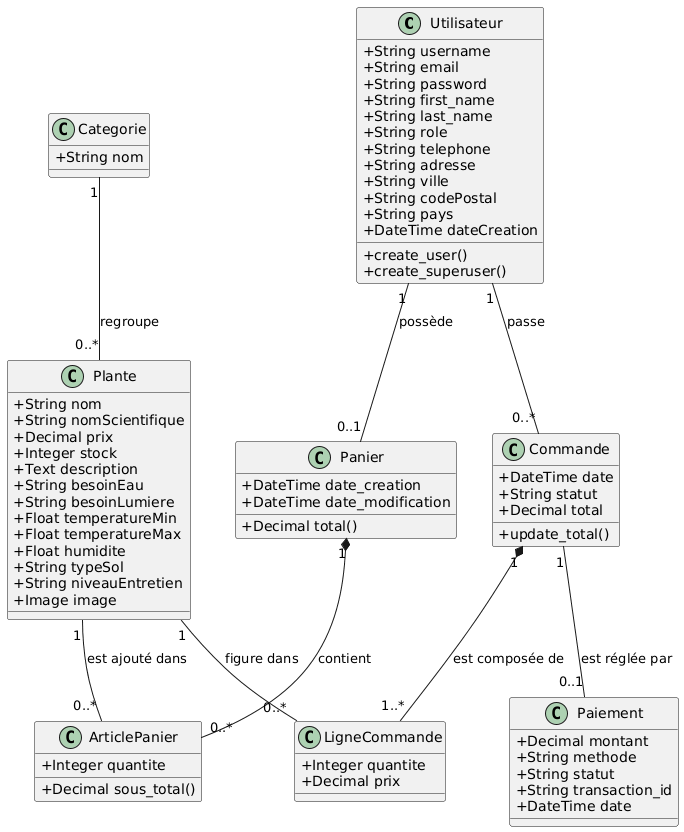

The diagram above was rendered by PlantUML. Its source (embedded in the PNG):
@startuml
skinparam classAttributeIconSize 0

class Utilisateur {
  + String username
  + String email
  + String password
  + String first_name
  + String last_name
  + String role
  + String telephone
  + String adresse
  + String ville
  + String codePostal
  + String pays
  + DateTime dateCreation
  + create_user()
  + create_superuser()
}

class Categorie {
  + String nom
}

class Plante {
  + String nom
  + String nomScientifique
  + Decimal prix
  + Integer stock
  + Text description
  + String besoinEau
  + String besoinLumiere
  + Float temperatureMin
  + Float temperatureMax
  + Float humidite
  + String typeSol
  + String niveauEntretien
  + Image image
}

class Panier {
  + DateTime date_creation
  + DateTime date_modification
  + Decimal total()
}

class ArticlePanier {
  + Integer quantite
  + Decimal sous_total()
}

class Commande {
  + DateTime date
  + String statut
  + Decimal total
  + update_total()
}

class LigneCommande {
  + Integer quantite
  + Decimal prix
}

class Paiement {
  + Decimal montant
  + String methode
  + String statut
  + String transaction_id
  + DateTime date
}

' Relations
Utilisateur "1" -- "0..1" Panier : possède
Panier "1" *-- "0..*" ArticlePanier : contient
Plante "1" -- "0..*" ArticlePanier : est ajouté dans

Utilisateur "1" -- "0..*" Commande : passe
Commande "1" *-- "1..*" LigneCommande : est composée de
Plante "1" -- "0..*" LigneCommande : figure dans

Commande "1" -- "0..1" Paiement : est réglée par
Categorie "1" -- "0..*" Plante : regroupe
@enduml